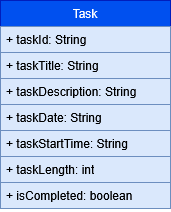

The diagram above was exported from draw.io. Its source (the exported page's mxGraphModel, read from the mxfile embedded in the PNG):
<mxGraphModel dx="956" dy="503" grid="1" gridSize="10" guides="1" tooltips="1" connect="1" arrows="1" fold="1" page="1" pageScale="1" pageWidth="827" pageHeight="1169" math="0" shadow="0">
  <root>
    <mxCell id="0" />
    <mxCell id="1" parent="0" />
    <mxCell id="YUh_d4e87AOqnXGJs_Bs-1" value="Task" style="swimlane;fontStyle=0;childLayout=stackLayout;horizontal=1;startSize=26;fillColor=#0050ef;horizontalStack=0;resizeParent=1;resizeParentMax=0;resizeLast=0;collapsible=1;marginBottom=0;whiteSpace=wrap;html=1;strokeColor=#001DBC;fontColor=#ffffff;" vertex="1" parent="1">
      <mxGeometry x="160" y="120" width="170" height="208" as="geometry" />
    </mxCell>
    <mxCell id="YUh_d4e87AOqnXGJs_Bs-2" value="+ taskId: String" style="text;strokeColor=#6c8ebf;fillColor=#dae8fc;align=left;verticalAlign=top;spacingLeft=4;spacingRight=4;overflow=hidden;rotatable=0;points=[[0,0.5],[1,0.5]];portConstraint=eastwest;whiteSpace=wrap;html=1;" vertex="1" parent="YUh_d4e87AOqnXGJs_Bs-1">
      <mxGeometry y="26" width="170" height="26" as="geometry" />
    </mxCell>
    <mxCell id="YUh_d4e87AOqnXGJs_Bs-4" value="+ taskTitle: String" style="text;strokeColor=#6c8ebf;fillColor=#dae8fc;align=left;verticalAlign=top;spacingLeft=4;spacingRight=4;overflow=hidden;rotatable=0;points=[[0,0.5],[1,0.5]];portConstraint=eastwest;whiteSpace=wrap;html=1;" vertex="1" parent="YUh_d4e87AOqnXGJs_Bs-1">
      <mxGeometry y="52" width="170" height="26" as="geometry" />
    </mxCell>
    <mxCell id="YUh_d4e87AOqnXGJs_Bs-5" value="+ taskDescription: String" style="text;strokeColor=#6c8ebf;fillColor=#dae8fc;align=left;verticalAlign=top;spacingLeft=4;spacingRight=4;overflow=hidden;rotatable=0;points=[[0,0.5],[1,0.5]];portConstraint=eastwest;whiteSpace=wrap;html=1;" vertex="1" parent="YUh_d4e87AOqnXGJs_Bs-1">
      <mxGeometry y="78" width="170" height="26" as="geometry" />
    </mxCell>
    <mxCell id="YUh_d4e87AOqnXGJs_Bs-6" value="+ taskDate: String" style="text;strokeColor=#6c8ebf;fillColor=#dae8fc;align=left;verticalAlign=top;spacingLeft=4;spacingRight=4;overflow=hidden;rotatable=0;points=[[0,0.5],[1,0.5]];portConstraint=eastwest;whiteSpace=wrap;html=1;" vertex="1" parent="YUh_d4e87AOqnXGJs_Bs-1">
      <mxGeometry y="104" width="170" height="26" as="geometry" />
    </mxCell>
    <mxCell id="YUh_d4e87AOqnXGJs_Bs-7" value="+ taskStartTime: String" style="text;strokeColor=#6c8ebf;fillColor=#dae8fc;align=left;verticalAlign=top;spacingLeft=4;spacingRight=4;overflow=hidden;rotatable=0;points=[[0,0.5],[1,0.5]];portConstraint=eastwest;whiteSpace=wrap;html=1;" vertex="1" parent="YUh_d4e87AOqnXGJs_Bs-1">
      <mxGeometry y="130" width="170" height="26" as="geometry" />
    </mxCell>
    <mxCell id="YUh_d4e87AOqnXGJs_Bs-9" value="+ taskLength: int" style="text;strokeColor=#6c8ebf;fillColor=#dae8fc;align=left;verticalAlign=top;spacingLeft=4;spacingRight=4;overflow=hidden;rotatable=0;points=[[0,0.5],[1,0.5]];portConstraint=eastwest;whiteSpace=wrap;html=1;" vertex="1" parent="YUh_d4e87AOqnXGJs_Bs-1">
      <mxGeometry y="156" width="170" height="26" as="geometry" />
    </mxCell>
    <mxCell id="YUh_d4e87AOqnXGJs_Bs-10" value="+ isCompleted: boolean" style="text;strokeColor=#6c8ebf;fillColor=#dae8fc;align=left;verticalAlign=top;spacingLeft=4;spacingRight=4;overflow=hidden;rotatable=0;points=[[0,0.5],[1,0.5]];portConstraint=eastwest;whiteSpace=wrap;html=1;" vertex="1" parent="YUh_d4e87AOqnXGJs_Bs-1">
      <mxGeometry y="182" width="170" height="26" as="geometry" />
    </mxCell>
  </root>
</mxGraphModel>